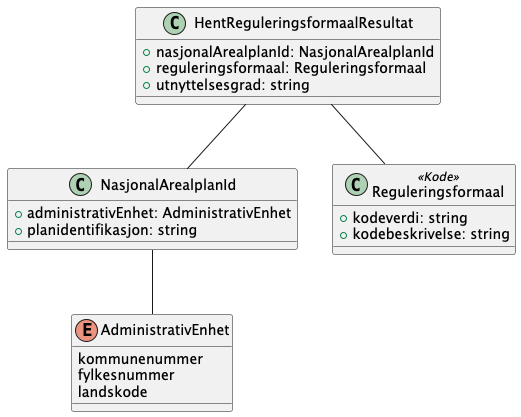

The diagram above was rendered by PlantUML. Its source (embedded in the PNG):
@startuml
!include ./../no.ks.fiks.plan.v2.felles.nasjonalarealplanid/nasjonalarealplanid.pu

class HentReguleringsformaalResultat {
    +nasjonalArealplanId: NasjonalArealplanId
    +reguleringsformaal: Reguleringsformaal
    +utnyttelsesgrad: string
}

HentReguleringsformaalResultat -- NasjonalArealplanId
HentReguleringsformaalResultat -- Reguleringsformaal

class Reguleringsformaal <<Kode>> {
    +kodeverdi: string
    +kodebeskrivelse: string
}

@enduml